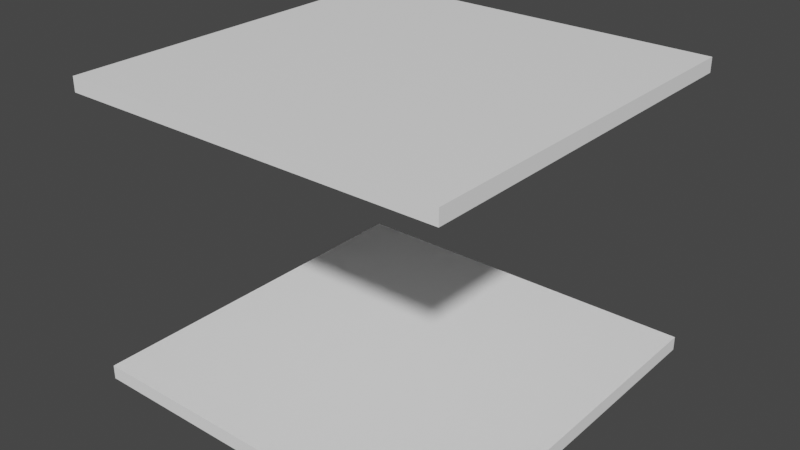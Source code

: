# Source: level3.blend  (saved by Blender 3.4.6; exported with 4.5.12 LTS)
import bpy
from mathutils import Matrix  # noqa: F401  (used for matrix-valued properties, if any)

bpy.ops.wm.read_factory_settings(use_empty=True)
scene = bpy.context.scene
scene.name = 'Scene'

# ---- collections
col_collection = bpy.data.collections.new('Collection'); scene.collection.children.link(col_collection)

# ---- materials (node trees are filled in below, after node groups)
mat_material = bpy.data.materials.new('Material')
mat_material.alpha_threshold = 0.0
mat_material.use_transparent_shadow = False
mat_material.roughness = 0.5
mat_material.line_color = (0.0, 0.0, 0.0, 1.0)
mat_material_001_t = bpy.data.materials.new('Material.001_T')
mat_material_001_t.alpha_threshold = 0.0
mat_material_001_t.use_transparent_shadow = False
mat_material_001_t.roughness = 0.5
mat_material_001_t.line_color = (0.0, 0.0, 0.0, 1.0)

# ---- material node trees
mat_material.use_nodes = True; mat_material.node_tree.nodes.clear()
_N = mat_material.node_tree.nodes; _L = mat_material.node_tree.links
n0 = _N.new('ShaderNodeOutputMaterial'); n0.name = 'Material Output'; n0.location = (300, 300)
n1 = _N.new('ShaderNodeBsdfPrincipled'); n1.name = 'Principled BSDF'; n1.location = (10, 300)
n1.distribution = 'GGX'
n1.subsurface_method = 'RANDOM_WALK_SKIN'
n1.inputs[0].default_value = (1.0, 1.0, 1.0, 1.0)
n1.inputs[3].default_value = 1.45
n1.inputs[27].default_value = (0.0, 0.0, 0.0, 1.0)
n1.inputs[28].default_value = 1.0
_L.new(n1.outputs[0], n0.inputs[0])
n0.is_active_output = True
mat_material_001_t.use_nodes = True; mat_material_001_t.node_tree.nodes.clear()
_N = mat_material_001_t.node_tree.nodes; _L = mat_material_001_t.node_tree.links
n0 = _N.new('ShaderNodeOutputMaterial'); n0.name = 'Material Output'; n0.location = (300, 300)
n1 = _N.new('ShaderNodeBsdfPrincipled'); n1.name = 'Principled BSDF'; n1.location = (10, 300)
n1.distribution = 'GGX'
n1.subsurface_method = 'RANDOM_WALK_SKIN'
n1.inputs[0].default_value = (1.0, 1.0, 1.0, 1.0)
n1.inputs[3].default_value = 1.45
n1.inputs[27].default_value = (0.0, 0.0, 0.0, 1.0)
n1.inputs[28].default_value = 1.0
_L.new(n1.outputs[0], n0.inputs[0])
n0.is_active_output = True

# ---- world
world_world = bpy.data.worlds.new('World'); scene.world = world_world
world_world.use_nodes = True; world_world.node_tree.nodes.clear()
_N = world_world.node_tree.nodes; _L = world_world.node_tree.links
n0 = _N.new('ShaderNodeOutputWorld'); n0.name = 'World Output'; n0.location = (300, 300)
n1 = _N.new('ShaderNodeBackground'); n1.name = 'Background'; n1.location = (10, 300)
n1.inputs[0].default_value = (0.05088, 0.05088, 0.05088, 1.0)
_L.new(n1.outputs[0], n0.inputs[0])
n0.is_active_output = True
world_world.color = (0.05088, 0.05088, 0.05088)
world_world.use_sun_shadow = False
world_world.sun_shadow_jitter_overblur = 0.0

# ---- meshes
me_cube_001 = bpy.data.meshes.new('Cube.001')
me_cube_001.from_pydata([(-13.35, -13.35, -1.0), (-13.35, -13.35, 0.0), (-13.35, 13.35, -1.0), (-13.35, 13.35, 0.0), (13.35, -13.35, -1.0), (13.35, -13.35, 0.0), (13.35, 13.35, -1.0), (13.35, 13.35, 0.0)], [], [(0, 1, 3, 2), (2, 3, 7, 6), (6, 7, 5, 4), (4, 5, 1, 0), (2, 6, 4, 0), (7, 3, 1, 5)])
_uv = me_cube_001.uv_layers.new(name='UVMap')
_uv.uv.foreach_set('vector', [0.375, 0.0, 0.625, 0.0, 0.625, 0.25, 0.375, 0.25, 0.375, 0.25, 0.625, 0.25, 0.625, 0.5, 0.375, 0.5, 0.375, 0.5, 0.625, 0.5, 0.625, 0.75, 0.375, 0.75, 0.375, 0.75, 0.625, 0.75, 0.625, 1.0, 0.375, 1.0, 0.125, 0.5, 0.375, 0.5, 0.375, 0.75, 0.125, 0.75, 0.625, 0.5, 0.875, 0.5, 0.875, 0.75, 0.625, 0.75])
me_cube_001.materials.append(mat_material)
me_cube_001.update()
me_cube_002 = bpy.data.meshes.new('Cube.002')
me_cube_002.from_pydata([(-13.35, -13.35, 19.0), (-13.35, -13.35, 20.0), (-13.35, 13.35, 19.0), (-13.35, 13.35, 20.0), (13.35, -13.35, 19.0), (13.35, -13.35, 20.0), (13.35, 13.35, 19.0), (13.35, 13.35, 20.0)], [], [(0, 1, 3, 2), (2, 3, 7, 6), (6, 7, 5, 4), (4, 5, 1, 0), (2, 6, 4, 0), (7, 3, 1, 5)])
_uv = me_cube_002.uv_layers.new(name='UVMap')
_uv.uv.foreach_set('vector', [0.375, 0.0, 0.625, 0.0, 0.625, 0.25, 0.375, 0.25, 0.375, 0.25, 0.625, 0.25, 0.625, 0.5, 0.375, 0.5, 0.375, 0.5, 0.625, 0.5, 0.625, 0.75, 0.375, 0.75, 0.375, 0.75, 0.625, 0.75, 0.625, 1.0, 0.375, 1.0, 0.125, 0.5, 0.375, 0.5, 0.375, 0.75, 0.125, 0.75, 0.625, 0.5, 0.875, 0.5, 0.875, 0.75, 0.625, 0.75])
me_cube_002.materials.append(mat_material_001_t)
me_cube_002.update()

# ---- objects
ob_cube = bpy.data.objects.new('Cube', me_cube_001)
ob_cube_001 = bpy.data.objects.new('Cube.001', me_cube_002)

# ---- transforms, parenting, visibility, modifiers, constraints
ob_cube.location = (0.0, 0.0, 0.0)
ob_cube_001.location = (0.0, 0.0, 0.0)

# ---- collection membership
col_collection.objects.link(ob_cube)
col_collection.objects.link(ob_cube_001)

# ---- scene / render settings (as saved in the file)
scene.frame_start = 1; scene.frame_end = 250; scene.frame_set(1)
scene.render.engine = 'BLENDER_EEVEE_NEXT'
scene.cycles.sampling_pattern = 'TABULATED_SOBOL'
scene.cycles.use_light_tree = False
scene.view_settings.view_transform = 'Filmic'
bpy.context.view_layer.update()

# ---- added for rendering (the .blend has no active camera and no usable light): camera, sun
cam_auto = bpy.data.cameras.new('AutoCamera')
cam_auto.lens = 50.0
cam_auto.sensor_width = 36.0
cam_auto.clip_end = 1000.0
ob_auto_camera = bpy.data.objects.new('AutoCamera', cam_auto)
scene.collection.objects.link(ob_auto_camera)
ob_auto_camera.location = (39.9776, -47.9731, 41.4821)
ob_auto_camera.rotation_euler = (1.09748, -7.21219e-08, 0.694738)
scene.camera = ob_auto_camera
light_auto_sun = bpy.data.lights.new('AutoSun', 'SUN')
light_auto_sun.energy = 3.0
light_auto_sun.angle = 0.0523599
ob_auto_sun = bpy.data.objects.new('AutoSun', light_auto_sun)
scene.collection.objects.link(ob_auto_sun)
ob_auto_sun.rotation_euler = (0.872665, 0.174533, 0.523599)
bpy.context.view_layer.update()
